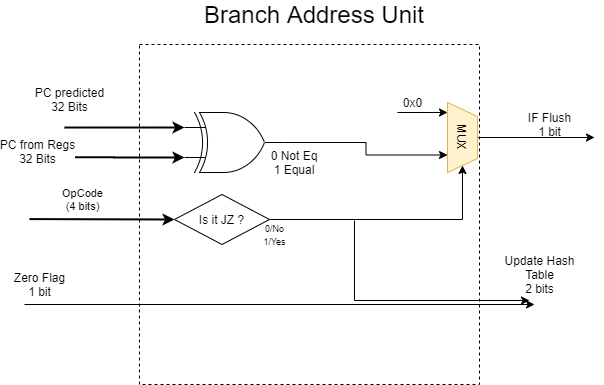

The diagram above was exported from draw.io. Its source (the exported page's mxGraphModel, read from the mxfile embedded in the PNG):
<mxGraphModel dx="878" dy="457" grid="1" gridSize="10" guides="1" tooltips="1" connect="1" arrows="1" fold="1" page="1" pageScale="1" pageWidth="850" pageHeight="1100" math="0" shadow="0">
  <root>
    <mxCell id="0" />
    <mxCell id="1" parent="0" />
    <mxCell id="u2KHdHjua4N-Ta_DXS1Z-1" value="" style="whiteSpace=wrap;html=1;aspect=fixed;dashed=1;" parent="1" vertex="1">
      <mxGeometry x="255" y="190" width="340" height="340" as="geometry" />
    </mxCell>
    <mxCell id="u2KHdHjua4N-Ta_DXS1Z-11" value="OpCode&lt;br&gt;(4 bits)" style="endArrow=classic;html=1;strokeWidth=2;entryX=0;entryY=0.5;entryDx=0;entryDy=0;" parent="1" edge="1" target="jGgEg_IdpIEuc3XKNkFe-3">
      <mxGeometry x="-0.2727" y="20" width="50" height="50" relative="1" as="geometry">
        <mxPoint x="145" y="364.58" as="sourcePoint" />
        <mxPoint x="255" y="364.58" as="targetPoint" />
        <mxPoint as="offset" />
      </mxGeometry>
    </mxCell>
    <mxCell id="jGgEg_IdpIEuc3XKNkFe-1" value="&lt;font style=&quot;font-size: 24px&quot;&gt;Branch Address Unit&lt;/font&gt;" style="text;html=1;strokeColor=none;fillColor=none;align=center;verticalAlign=middle;whiteSpace=wrap;rounded=0;" vertex="1" parent="1">
      <mxGeometry x="300" y="150" width="260" height="20" as="geometry" />
    </mxCell>
    <mxCell id="jGgEg_IdpIEuc3XKNkFe-10" value="&lt;font style=&quot;font-size: 9px&quot;&gt;0/No&lt;br&gt;1/Yes&lt;/font&gt;" style="edgeStyle=orthogonalEdgeStyle;rounded=0;orthogonalLoop=1;jettySize=auto;html=1;entryX=1;entryY=0.5;entryDx=0;entryDy=0;" edge="1" parent="1" source="jGgEg_IdpIEuc3XKNkFe-3" target="jGgEg_IdpIEuc3XKNkFe-7">
      <mxGeometry x="-0.9606" y="-15" relative="1" as="geometry">
        <mxPoint as="offset" />
      </mxGeometry>
    </mxCell>
    <mxCell id="jGgEg_IdpIEuc3XKNkFe-3" value="Is it JZ ?" style="rhombus;whiteSpace=wrap;html=1;" vertex="1" parent="1">
      <mxGeometry x="290" y="340" width="95" height="50" as="geometry" />
    </mxCell>
    <mxCell id="jGgEg_IdpIEuc3XKNkFe-69" style="edgeStyle=orthogonalEdgeStyle;rounded=0;jumpSize=23;orthogonalLoop=1;jettySize=auto;html=1;strokeWidth=1;" edge="1" parent="1" source="jGgEg_IdpIEuc3XKNkFe-7">
      <mxGeometry relative="1" as="geometry">
        <mxPoint x="710" y="283" as="targetPoint" />
      </mxGeometry>
    </mxCell>
    <mxCell id="jGgEg_IdpIEuc3XKNkFe-7" value="MUX" style="shape=trapezoid;perimeter=trapezoidPerimeter;whiteSpace=wrap;html=1;rotation=90;fillColor=#fff2cc;strokeColor=#d6b656;" vertex="1" parent="1">
      <mxGeometry x="543" y="268" width="70" height="30" as="geometry" />
    </mxCell>
    <mxCell id="jGgEg_IdpIEuc3XKNkFe-12" value="IF Flush&lt;br&gt;1 bit" style="text;html=1;align=center;" vertex="1" parent="1">
      <mxGeometry x="630" y="250" width="70" height="30" as="geometry" />
    </mxCell>
    <mxCell id="jGgEg_IdpIEuc3XKNkFe-43" style="edgeStyle=orthogonalEdgeStyle;rounded=0;jumpSize=23;orthogonalLoop=1;jettySize=auto;html=1;entryX=-0.008;entryY=0.086;entryDx=0;entryDy=0;strokeWidth=1;entryPerimeter=0;" edge="1" parent="1" target="u2KHdHjua4N-Ta_DXS1Z-13">
      <mxGeometry relative="1" as="geometry">
        <mxPoint x="385" y="240" as="sourcePoint" />
        <Array as="points">
          <mxPoint x="410" y="240" />
          <mxPoint x="410" y="209" />
        </Array>
      </mxGeometry>
    </mxCell>
    <mxCell id="jGgEg_IdpIEuc3XKNkFe-45" value="&lt;font style=&quot;font-size: 9px&quot;&gt;2 bits&lt;/font&gt;" style="text;html=1;align=center;verticalAlign=middle;resizable=0;points=[];labelBackgroundColor=#ffffff;" vertex="1" connectable="0" parent="jGgEg_IdpIEuc3XKNkFe-43">
      <mxGeometry x="0.0301" y="-2" relative="1" as="geometry">
        <mxPoint x="-13" y="19.4" as="offset" />
      </mxGeometry>
    </mxCell>
    <mxCell id="jGgEg_IdpIEuc3XKNkFe-60" value="0 Not Eq&lt;br&gt;1 Equal" style="text;html=1;strokeColor=none;fillColor=none;align=center;verticalAlign=middle;whiteSpace=wrap;rounded=0;" vertex="1" parent="1">
      <mxGeometry x="380" y="298" width="60" height="20" as="geometry" />
    </mxCell>
    <mxCell id="jGgEg_IdpIEuc3XKNkFe-63" style="edgeStyle=orthogonalEdgeStyle;rounded=0;jumpSize=23;orthogonalLoop=1;jettySize=auto;html=1;exitX=0;exitY=0.25;exitDx=0;exitDy=0;exitPerimeter=0;strokeWidth=2;entryX=0;entryY=0.25;entryDx=0;entryDy=0;entryPerimeter=0;" edge="1" parent="1" target="jGgEg_IdpIEuc3XKNkFe-61">
      <mxGeometry relative="1" as="geometry">
        <mxPoint x="180.0000000000001" y="273.0344827586207" as="sourcePoint" />
      </mxGeometry>
    </mxCell>
    <mxCell id="jGgEg_IdpIEuc3XKNkFe-64" style="edgeStyle=orthogonalEdgeStyle;rounded=0;jumpSize=23;orthogonalLoop=1;jettySize=auto;html=1;exitX=0;exitY=0.75;exitDx=0;exitDy=0;exitPerimeter=0;strokeWidth=2;entryX=0;entryY=0.75;entryDx=0;entryDy=0;entryPerimeter=0;" edge="1" parent="1" target="jGgEg_IdpIEuc3XKNkFe-61">
      <mxGeometry relative="1" as="geometry">
        <mxPoint x="160.0000000000001" y="302.68965517241384" as="sourcePoint" />
      </mxGeometry>
    </mxCell>
    <mxCell id="jGgEg_IdpIEuc3XKNkFe-66" value="PC from Regs&lt;br&gt;32 Bits" style="text;html=1;align=center;verticalAlign=middle;resizable=0;points=[];labelBackgroundColor=#ffffff;" vertex="1" connectable="0" parent="jGgEg_IdpIEuc3XKNkFe-64">
      <mxGeometry x="0.2305" y="2" relative="1" as="geometry">
        <mxPoint x="-94.14" y="-4.69" as="offset" />
      </mxGeometry>
    </mxCell>
    <mxCell id="jGgEg_IdpIEuc3XKNkFe-68" style="edgeStyle=orthogonalEdgeStyle;rounded=0;jumpSize=23;orthogonalLoop=1;jettySize=auto;html=1;entryX=0.75;entryY=1;entryDx=0;entryDy=0;strokeWidth=1;" edge="1" parent="1" source="jGgEg_IdpIEuc3XKNkFe-61" target="jGgEg_IdpIEuc3XKNkFe-7">
      <mxGeometry relative="1" as="geometry" />
    </mxCell>
    <mxCell id="jGgEg_IdpIEuc3XKNkFe-61" value="" style="verticalLabelPosition=bottom;shadow=0;dashed=0;align=center;html=1;verticalAlign=top;shape=mxgraph.electrical.logic_gates.logic_gate;operation=xor;" vertex="1" parent="1">
      <mxGeometry x="300" y="258" width="100" height="60" as="geometry" />
    </mxCell>
    <mxCell id="jGgEg_IdpIEuc3XKNkFe-65" value="PC predicted&lt;br&gt;32 Bits" style="text;html=1;align=center;verticalAlign=middle;resizable=0;points=[];autosize=1;" vertex="1" parent="1">
      <mxGeometry x="140" y="230" width="90" height="30" as="geometry" />
    </mxCell>
    <mxCell id="jGgEg_IdpIEuc3XKNkFe-82" value="" style="endArrow=classic;html=1;strokeWidth=1;" edge="1" parent="1">
      <mxGeometry width="50" height="50" relative="1" as="geometry">
        <mxPoint x="513" y="258" as="sourcePoint" />
        <mxPoint x="563" y="258" as="targetPoint" />
      </mxGeometry>
    </mxCell>
    <mxCell id="jGgEg_IdpIEuc3XKNkFe-83" value="0x0" style="text;html=1;align=center;verticalAlign=middle;resizable=0;points=[];autosize=1;" vertex="1" parent="1">
      <mxGeometry x="513" y="238" width="30" height="20" as="geometry" />
    </mxCell>
    <mxCell id="jGgEg_IdpIEuc3XKNkFe-84" value="" style="endArrow=classic;html=1;strokeWidth=1;rounded=0;jumpStyle=none;" edge="1" parent="1">
      <mxGeometry width="50" height="50" relative="1" as="geometry">
        <mxPoint x="470" y="366" as="sourcePoint" />
        <mxPoint x="645" y="446" as="targetPoint" />
        <Array as="points">
          <mxPoint x="470" y="446" />
        </Array>
      </mxGeometry>
    </mxCell>
    <mxCell id="jGgEg_IdpIEuc3XKNkFe-85" value="Update Hash&lt;br&gt;Table&lt;br&gt;2 bits" style="text;html=1;align=center;verticalAlign=middle;resizable=0;points=[];autosize=1;" vertex="1" parent="1">
      <mxGeometry x="610" y="395" width="90" height="50" as="geometry" />
    </mxCell>
    <mxCell id="jGgEg_IdpIEuc3XKNkFe-86" value="" style="endArrow=classic;html=1;strokeWidth=1;" edge="1" parent="1">
      <mxGeometry width="50" height="50" relative="1" as="geometry">
        <mxPoint x="140" y="450" as="sourcePoint" />
        <mxPoint x="650" y="450" as="targetPoint" />
      </mxGeometry>
    </mxCell>
    <mxCell id="jGgEg_IdpIEuc3XKNkFe-87" value="Zero Flag&lt;br&gt;1 bit" style="text;html=1;align=center;verticalAlign=middle;resizable=0;points=[];autosize=1;" vertex="1" parent="1">
      <mxGeometry x="120" y="415" width="70" height="30" as="geometry" />
    </mxCell>
  </root>
</mxGraphModel>